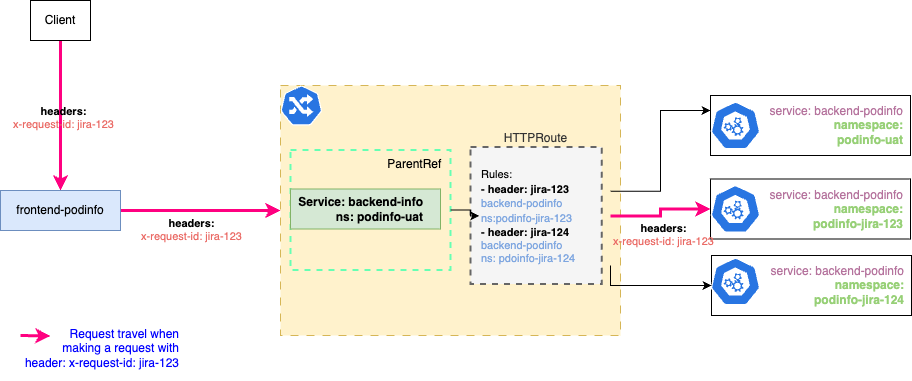

The diagram above was exported from draw.io. Its source (the exported page's mxGraphModel, read from the mxfile embedded in the PNG):
<mxGraphModel dx="2924" dy="761" grid="1" gridSize="10" guides="1" tooltips="1" connect="1" arrows="1" fold="1" page="1" pageScale="1" pageWidth="850" pageHeight="1100" math="0" shadow="0">
  <root>
    <mxCell id="0" />
    <mxCell id="1" parent="0" />
    <mxCell id="LZ49X7SwmcW-0wEFMDzN-40" value="" style="edgeStyle=orthogonalEdgeStyle;rounded=0;orthogonalLoop=1;jettySize=auto;html=1;strokeColor=#FF0080;strokeWidth=3;" parent="1" source="LZ49X7SwmcW-0wEFMDzN-1" target="LZ49X7SwmcW-0wEFMDzN-17" edge="1">
      <mxGeometry relative="1" as="geometry" />
    </mxCell>
    <mxCell id="LZ49X7SwmcW-0wEFMDzN-94" value="&lt;br&gt;&lt;b&gt;headers:&lt;/b&gt;&lt;br&gt;&lt;font color=&quot;#ea6b66&quot;&gt;x-request-id: jira-123&lt;/font&gt;" style="edgeLabel;html=1;align=center;verticalAlign=top;resizable=0;points=[];labelBackgroundColor=none;" parent="LZ49X7SwmcW-0wEFMDzN-40" connectable="0" vertex="1">
      <mxGeometry y="2" relative="1" as="geometry">
        <mxPoint y="-30" as="offset" />
      </mxGeometry>
    </mxCell>
    <mxCell id="LZ49X7SwmcW-0wEFMDzN-1" value="Client" style="rounded=0;whiteSpace=wrap;html=1;" parent="1" vertex="1">
      <mxGeometry x="-500" y="150" width="60" height="40" as="geometry" />
    </mxCell>
    <mxCell id="LZ49X7SwmcW-0wEFMDzN-89" style="edgeStyle=orthogonalEdgeStyle;rounded=0;orthogonalLoop=1;jettySize=auto;html=1;exitX=1;exitY=0.5;exitDx=0;exitDy=0;entryX=0;entryY=0.5;entryDx=0;entryDy=0;strokeColor=#FF0080;strokeWidth=3;" parent="1" source="LZ49X7SwmcW-0wEFMDzN-17" target="LZ49X7SwmcW-0wEFMDzN-54" edge="1">
      <mxGeometry relative="1" as="geometry" />
    </mxCell>
    <mxCell id="LZ49X7SwmcW-0wEFMDzN-95" value="&lt;b style=&quot;border-color: var(--border-color);&quot;&gt;headers:&lt;/b&gt;&lt;br style=&quot;border-color: var(--border-color);&quot;&gt;&lt;font style=&quot;border-color: var(--border-color);&quot; color=&quot;#ea6b66&quot;&gt;x-request-id: jira-123&lt;/font&gt;" style="edgeLabel;html=1;align=center;verticalAlign=top;resizable=0;points=[];labelBackgroundColor=none;" parent="LZ49X7SwmcW-0wEFMDzN-89" connectable="0" vertex="1">
      <mxGeometry x="-0.6597" y="1" relative="1" as="geometry">
        <mxPoint x="43" y="1" as="offset" />
      </mxGeometry>
    </mxCell>
    <mxCell id="LZ49X7SwmcW-0wEFMDzN-17" value="frontend-podinfo" style="rounded=0;whiteSpace=wrap;html=1;fillColor=#dae8fc;strokeColor=#6c8ebf;" parent="1" vertex="1">
      <mxGeometry x="-530" y="340" width="120" height="40" as="geometry" />
    </mxCell>
    <mxCell id="LZ49X7SwmcW-0wEFMDzN-118" value="" style="endArrow=classic;html=1;rounded=0;strokeColor=#FF0080;strokeWidth=3;" parent="1" edge="1">
      <mxGeometry width="50" height="50" relative="1" as="geometry">
        <mxPoint x="-510" y="485" as="sourcePoint" />
        <mxPoint x="-480" y="485.5" as="targetPoint" />
      </mxGeometry>
    </mxCell>
    <mxCell id="LZ49X7SwmcW-0wEFMDzN-121" value="&lt;font color=&quot;#0000ff&quot;&gt;Request travel when&lt;br&gt;&amp;nbsp;making a request with &lt;br&gt;header: x-request-id: jira-123&lt;/font&gt;" style="text;align=right;verticalAlign=top;resizable=0;points=[];autosize=1;strokeColor=none;fillColor=none;horizontal=1;html=1;" parent="1" vertex="1">
      <mxGeometry x="-530" y="470" width="180" height="60" as="geometry" />
    </mxCell>
    <mxCell id="LZ49X7SwmcW-0wEFMDzN-122" value="" style="group" parent="1" connectable="0" vertex="1">
      <mxGeometry x="-250" y="235" width="630" height="250" as="geometry" />
    </mxCell>
    <mxCell id="LZ49X7SwmcW-0wEFMDzN-54" value="" style="rounded=0;whiteSpace=wrap;html=1;fillColor=#fff2cc;dashed=1;dashPattern=8 8;strokeColor=#d6b656;container=0;" parent="LZ49X7SwmcW-0wEFMDzN-122" vertex="1">
      <mxGeometry width="340" height="250" as="geometry" />
    </mxCell>
    <mxCell id="LZ49X7SwmcW-0wEFMDzN-120" value="" style="group" parent="LZ49X7SwmcW-0wEFMDzN-122" connectable="0" vertex="1">
      <mxGeometry width="630" height="226" as="geometry" />
    </mxCell>
    <mxCell id="LZ49X7SwmcW-0wEFMDzN-21" value="" style="aspect=fixed;sketch=0;html=1;dashed=0;whitespace=wrap;fillColor=#2875E2;strokeColor=#ffffff;points=[[0.005,0.63,0],[0.1,0.2,0],[0.9,0.2,0],[0.5,0,0],[0.995,0.63,0],[0.72,0.99,0],[0.5,1,0],[0.28,0.99,0]];shape=mxgraph.kubernetes.icon2;prIcon=ing;labelPosition=center;verticalLabelPosition=bottom;align=center;verticalAlign=top;container=0;" parent="LZ49X7SwmcW-0wEFMDzN-120" vertex="1">
      <mxGeometry width="41.67" height="40" as="geometry" />
    </mxCell>
    <mxCell id="LZ49X7SwmcW-0wEFMDzN-10" value="ParentRef&amp;nbsp;&amp;nbsp;" style="rounded=0;whiteSpace=wrap;html=1;fillColor=none;dashed=1;align=right;shadow=0;glass=0;verticalAlign=top;strokeColor=#66FFB3;strokeWidth=2;container=0;" parent="LZ49X7SwmcW-0wEFMDzN-120" vertex="1">
      <mxGeometry x="10" y="64.5" width="160" height="120" as="geometry" />
    </mxCell>
    <mxCell id="LZ49X7SwmcW-0wEFMDzN-27" value="&lt;b&gt;Service: backend-info&lt;br&gt;ns: podinfo-uat&lt;br&gt;&lt;/b&gt;" style="rounded=0;whiteSpace=wrap;html=1;align=right;spacingRight=15;container=0;fillColor=#d5e8d4;strokeColor=#82b366;" parent="LZ49X7SwmcW-0wEFMDzN-120" vertex="1">
      <mxGeometry x="10" y="103.5" width="150" height="40" as="geometry" />
    </mxCell>
    <mxCell id="LZ49X7SwmcW-0wEFMDzN-31" value="HTTPRoute" style="rounded=0;whiteSpace=wrap;html=1;fillColor=#f5f5f5;labelPosition=center;verticalLabelPosition=top;align=center;verticalAlign=bottom;dashed=1;strokeWidth=2;strokeColor=#666666;fontColor=#333333;container=0;" parent="LZ49X7SwmcW-0wEFMDzN-120" vertex="1">
      <mxGeometry x="190" y="61.5" width="131.25" height="137" as="geometry" />
    </mxCell>
    <mxCell id="LZ49X7SwmcW-0wEFMDzN-34" value="&lt;font style=&quot;font-size: 11px;&quot;&gt;Rules:&lt;br&gt;&lt;b style=&quot;&quot;&gt;- header: jira-123&lt;/b&gt;&lt;br&gt;&lt;font style=&quot;font-size: 11px;&quot; color=&quot;#7ea6e0&quot;&gt;backend-podinfo&lt;br&gt;ns:podinfo-jira-123&lt;/font&gt;&lt;br&gt;&lt;b style=&quot;&quot;&gt;- header: jira-124&lt;/b&gt;&lt;br&gt;&lt;/font&gt;&lt;div style=&quot;font-size: 11px;&quot;&gt;&lt;span style=&quot;background-color: initial;&quot;&gt;&lt;font style=&quot;font-size: 11px;&quot; color=&quot;#7ea6e0&quot;&gt;backend-podinfo&lt;/font&gt;&lt;/span&gt;&lt;/div&gt;&lt;div style=&quot;font-size: 11px;&quot;&gt;&lt;span style=&quot;background-color: initial;&quot;&gt;&lt;font style=&quot;font-size: 11px;&quot; color=&quot;#7ea6e0&quot;&gt;ns: pdoinfo-jira-124&lt;/font&gt;&lt;/span&gt;&lt;/div&gt;" style="text;html=1;strokeColor=none;fillColor=none;align=left;verticalAlign=middle;whiteSpace=wrap;rounded=0;container=0;" parent="LZ49X7SwmcW-0wEFMDzN-120" vertex="1">
      <mxGeometry x="198.75" y="81" width="131.25" height="99" as="geometry" />
    </mxCell>
    <mxCell id="LZ49X7SwmcW-0wEFMDzN-38" value="" style="edgeStyle=orthogonalEdgeStyle;rounded=0;orthogonalLoop=1;jettySize=auto;html=1;" parent="LZ49X7SwmcW-0wEFMDzN-120" source="LZ49X7SwmcW-0wEFMDzN-10" target="LZ49X7SwmcW-0wEFMDzN-34" edge="1">
      <mxGeometry relative="1" as="geometry" />
    </mxCell>
    <mxCell id="LZ49X7SwmcW-0wEFMDzN-97" value="" style="group" parent="LZ49X7SwmcW-0wEFMDzN-120" connectable="0" vertex="1">
      <mxGeometry x="430" y="166" width="200" height="60" as="geometry" />
    </mxCell>
    <mxCell id="LZ49X7SwmcW-0wEFMDzN-50" value="&lt;font color=&quot;#b5739d&quot;&gt;service:&amp;nbsp;backend-podinfo&lt;/font&gt;&lt;br&gt;&lt;b&gt;&lt;font color=&quot;#97d077&quot;&gt;namespace: &lt;br&gt;podinfo-jira-124&lt;/font&gt;&lt;/b&gt;" style="rounded=0;whiteSpace=wrap;html=1;fillColor=none;align=right;spacingRight=5;container=0;" parent="LZ49X7SwmcW-0wEFMDzN-97" vertex="1">
      <mxGeometry x="1" y="4" width="200" height="60" as="geometry" />
    </mxCell>
    <mxCell id="LZ49X7SwmcW-0wEFMDzN-51" value="" style="aspect=fixed;sketch=0;html=1;dashed=0;whitespace=wrap;fillColor=#2875E2;strokeColor=#ffffff;points=[[0.005,0.63,0],[0.1,0.2,0],[0.9,0.2,0],[0.5,0,0],[0.995,0.63,0],[0.72,0.99,0],[0.5,1,0],[0.28,0.99,0]];shape=mxgraph.kubernetes.icon2;prIcon=api;verticalAlign=top;labelPosition=center;verticalLabelPosition=bottom;align=center;container=0;" parent="LZ49X7SwmcW-0wEFMDzN-97" vertex="1">
      <mxGeometry y="6" width="50" height="48" as="geometry" />
    </mxCell>
    <mxCell id="LZ49X7SwmcW-0wEFMDzN-53" style="edgeStyle=orthogonalEdgeStyle;rounded=0;orthogonalLoop=1;jettySize=auto;html=1;exitX=1;exitY=1;exitDx=0;exitDy=0;entryX=0;entryY=0.5;entryDx=0;entryDy=0;" parent="LZ49X7SwmcW-0wEFMDzN-120" source="LZ49X7SwmcW-0wEFMDzN-34" target="LZ49X7SwmcW-0wEFMDzN-50" edge="1">
      <mxGeometry relative="1" as="geometry" />
    </mxCell>
    <mxCell id="LZ49X7SwmcW-0wEFMDzN-98" value="" style="group" parent="LZ49X7SwmcW-0wEFMDzN-120" connectable="0" vertex="1">
      <mxGeometry x="430" y="93.5" width="200" height="60" as="geometry" />
    </mxCell>
    <mxCell id="LZ49X7SwmcW-0wEFMDzN-47" value="&lt;font color=&quot;#b5739d&quot;&gt;service:&amp;nbsp;backend-podinfo&lt;/font&gt;&lt;br&gt;&lt;b&gt;&lt;font color=&quot;#97d077&quot;&gt;namespace:&lt;br&gt;podinfo-jira-123&lt;/font&gt;&lt;/b&gt;" style="rounded=0;whiteSpace=wrap;html=1;fillColor=none;align=right;spacingRight=5;container=0;" parent="LZ49X7SwmcW-0wEFMDzN-98" vertex="1">
      <mxGeometry width="200" height="60" as="geometry" />
    </mxCell>
    <mxCell id="LZ49X7SwmcW-0wEFMDzN-48" value="" style="aspect=fixed;sketch=0;html=1;dashed=0;whitespace=wrap;fillColor=#2875E2;strokeColor=#ffffff;points=[[0.005,0.63,0],[0.1,0.2,0],[0.9,0.2,0],[0.5,0,0],[0.995,0.63,0],[0.72,0.99,0],[0.5,1,0],[0.28,0.99,0]];shape=mxgraph.kubernetes.icon2;prIcon=api;verticalAlign=top;labelPosition=center;verticalLabelPosition=bottom;align=center;container=0;" parent="LZ49X7SwmcW-0wEFMDzN-98" vertex="1">
      <mxGeometry y="6" width="50" height="48" as="geometry" />
    </mxCell>
    <mxCell id="LZ49X7SwmcW-0wEFMDzN-52" style="edgeStyle=orthogonalEdgeStyle;rounded=0;orthogonalLoop=1;jettySize=auto;html=1;entryX=0;entryY=0.5;entryDx=0;entryDy=0;strokeColor=#FF0080;strokeWidth=3;" parent="LZ49X7SwmcW-0wEFMDzN-120" source="LZ49X7SwmcW-0wEFMDzN-34" target="LZ49X7SwmcW-0wEFMDzN-47" edge="1">
      <mxGeometry relative="1" as="geometry" />
    </mxCell>
    <mxCell id="LZ49X7SwmcW-0wEFMDzN-103" value="&lt;b style=&quot;border-color: var(--border-color);&quot;&gt;headers:&lt;/b&gt;&lt;br style=&quot;border-color: var(--border-color);&quot;&gt;&lt;font style=&quot;border-color: var(--border-color);&quot; color=&quot;#ea6b66&quot;&gt;x-request-id: jira-123&lt;/font&gt;" style="edgeLabel;html=1;align=center;verticalAlign=top;resizable=0;points=[];labelBackgroundColor=none;labelPosition=center;verticalLabelPosition=bottom;" parent="LZ49X7SwmcW-0wEFMDzN-52" connectable="0" vertex="1">
      <mxGeometry x="-0.0286" y="-2" relative="1" as="geometry">
        <mxPoint y="1" as="offset" />
      </mxGeometry>
    </mxCell>
    <mxCell id="LZ49X7SwmcW-0wEFMDzN-99" value="" style="group" parent="LZ49X7SwmcW-0wEFMDzN-120" connectable="0" vertex="1">
      <mxGeometry x="430" y="10" width="200" height="60" as="geometry" />
    </mxCell>
    <mxCell id="LZ49X7SwmcW-0wEFMDzN-41" value="&lt;font color=&quot;#b5739d&quot;&gt;service: backend-podinfo&lt;/font&gt;&lt;br&gt;&lt;b&gt;&lt;font color=&quot;#97d077&quot;&gt;namespace: &lt;br&gt;podinfo-uat&lt;/font&gt;&lt;/b&gt;" style="rounded=0;whiteSpace=wrap;html=1;fillColor=none;align=right;spacingRight=5;container=0;" parent="LZ49X7SwmcW-0wEFMDzN-99" vertex="1">
      <mxGeometry width="200" height="60" as="geometry" />
    </mxCell>
    <mxCell id="LZ49X7SwmcW-0wEFMDzN-19" value="" style="aspect=fixed;sketch=0;html=1;dashed=0;whitespace=wrap;fillColor=#2875E2;strokeColor=#ffffff;points=[[0.005,0.63,0],[0.1,0.2,0],[0.9,0.2,0],[0.5,0,0],[0.995,0.63,0],[0.72,0.99,0],[0.5,1,0],[0.28,0.99,0]];shape=mxgraph.kubernetes.icon2;prIcon=api;verticalAlign=top;labelPosition=center;verticalLabelPosition=bottom;align=center;container=0;" parent="LZ49X7SwmcW-0wEFMDzN-99" vertex="1">
      <mxGeometry y="6" width="50" height="48" as="geometry" />
    </mxCell>
    <mxCell id="LZ49X7SwmcW-0wEFMDzN-45" style="edgeStyle=orthogonalEdgeStyle;rounded=0;orthogonalLoop=1;jettySize=auto;html=1;exitX=1;exitY=0.25;exitDx=0;exitDy=0;entryX=0;entryY=0.25;entryDx=0;entryDy=0;" parent="LZ49X7SwmcW-0wEFMDzN-120" source="LZ49X7SwmcW-0wEFMDzN-34" target="LZ49X7SwmcW-0wEFMDzN-41" edge="1">
      <mxGeometry relative="1" as="geometry" />
    </mxCell>
  </root>
</mxGraphModel>